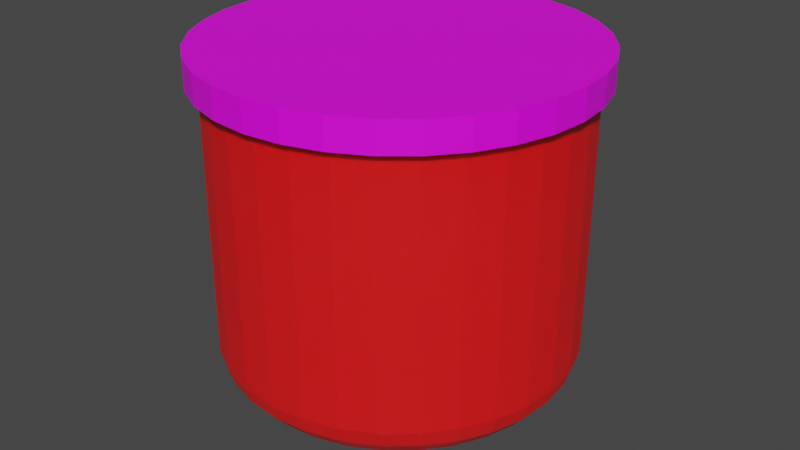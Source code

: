 # Source: alarm_light.blend  (saved by Blender 3.6.11; exported with 4.5.12 LTS)
import bpy
from mathutils import Matrix  # noqa: F401  (used for matrix-valued properties, if any)

bpy.ops.wm.read_factory_settings(use_empty=True)
scene = bpy.context.scene
scene.name = 'Scene'

# ---- collections
col_collection = bpy.data.collections.new('Collection'); scene.collection.children.link(col_collection)

# ---- images (referenced by path relative to the original .blend; pixels are not part of the script)
import os
ASSET_DIR = os.environ.get("B2B_ASSET_DIR", "")  # directory of the original .blend (textures are referenced by path, not embedded)
HERE = os.path.dirname(os.path.abspath(__file__))  # packed textures are extracted next to this script under _unpacked/

def load_image(name, relpath, width, height, colorspace="sRGB"):
    """Load a texture the original file referenced (path relative to the .blend, or extracted next to this script)."""
    p = next((c for c in (os.path.join(HERE, relpath), os.path.join(ASSET_DIR, relpath)) if relpath and os.path.exists(c)), "")
    if p:
        img = bpy.data.images.load(p, check_existing=True)
        img.name = name
    else:  # same state as the original file: an image datablock whose file is absent (Cycles renders it pink)
        img = bpy.data.images.new(name, width, height)
        img.source = "FILE"
        img.filepath = "//" + (relpath or name)
    img.colorspace_settings.name = colorspace
    return img
img_shotgun_metal038_1k_png_color_png = load_image('shotgun_Metal038_1K-PNG_Color.png', 'shotgun_Metal038_1K-PNG_Color.png', 1024, 1024, 'sRGB')
img_plastic007_1k_png_color_png = load_image('Plastic007_1K-PNG_Color.png', 'Materials/Alarm Light Plastic/Plastic007_1K-PNG_Color.png', 1024, 1024, 'sRGB')

# ---- materials (node trees are filled in below, after node groups)
mat_material_001 = bpy.data.materials.new('Material.001')
mat_material_001.use_transparent_shadow = False
mat_material = bpy.data.materials.new('Material')
mat_material.alpha_threshold = 0.0
mat_material.use_backface_culling = True
mat_material.use_transparent_shadow = False
mat_material.roughness = 0.5
mat_material.line_color = (0.0, 0.0, 0.0, 1.0)

# ---- material node trees
mat_material_001.use_nodes = True; mat_material_001.node_tree.nodes.clear()
_N = mat_material_001.node_tree.nodes; _L = mat_material_001.node_tree.links
n0 = _N.new('ShaderNodeBsdfPrincipled'); n0.name = 'Principled BSDF'; n0.location = (10, 300)
n0.distribution = 'GGX'
n0.subsurface_method = 'RANDOM_WALK_SKIN'
n0.inputs[3].default_value = 1.45
n0.inputs[27].default_value = (0.0, 0.0, 0.0, 1.0)
n0.inputs[28].default_value = 1.0
n1 = _N.new('ShaderNodeOutputMaterial'); n1.name = 'Material Output'; n1.location = (300, 300)
n2 = _N.new('ShaderNodeTexImage'); n2.name = 'Image Texture'; n2.location = (-307, 213)
n2.image = img_shotgun_metal038_1k_png_color_png
_L.new(n0.outputs[0], n1.inputs[0])
_L.new(n2.outputs[0], n0.inputs[0])
n1.is_active_output = True
mat_material.use_nodes = True; mat_material.node_tree.nodes.clear()
_N = mat_material.node_tree.nodes; _L = mat_material.node_tree.links
n0 = _N.new('ShaderNodeOutputMaterial'); n0.name = 'Material Output'; n0.location = (300, 300)
n1 = _N.new('ShaderNodeBsdfPrincipled'); n1.name = 'Principled BSDF'; n1.location = (10, 300)
n1.distribution = 'GGX'
n1.subsurface_method = 'RANDOM_WALK_SKIN'
n1.inputs[3].default_value = 1.45
n1.inputs[8].default_value = 1.0
n1.inputs[10].default_value = 1.0
n1.inputs[11].default_value = 1.8
n1.inputs[27].default_value = (0.0, 0.0, 0.0, 1.0)
n2 = _N.new('ShaderNodeTexImage'); n2.name = 'Image Texture'; n2.location = (-423, 223)
n2.image = img_plastic007_1k_png_color_png
n3 = _N.new('ShaderNodeMix'); n3.name = 'Mix'; n3.location = (-160, 180)
n3.data_type = 'RGBA'
n3.inputs[0].default_value = 1.0
n3.inputs[7].default_value = (1.0, 0.004839, 0.006781, 1.0)
_L.new(n1.outputs[0], n0.inputs[0])
_L.new(n2.outputs[0], n3.inputs[6])
_L.new(n3.outputs[2], n1.inputs[0])
n0.is_active_output = True

# ---- world
world_world = bpy.data.worlds.new('World'); scene.world = world_world
world_world.use_nodes = True; world_world.node_tree.nodes.clear()
_N = world_world.node_tree.nodes; _L = world_world.node_tree.links
n0 = _N.new('ShaderNodeOutputWorld'); n0.name = 'World Output'; n0.location = (300, 300)
n1 = _N.new('ShaderNodeBackground'); n1.name = 'Background'; n1.location = (10, 300)
n1.inputs[0].default_value = (0.05088, 0.05088, 0.05088, 1.0)
_L.new(n1.outputs[0], n0.inputs[0])
n0.is_active_output = True
world_world.color = (0.05088, 0.05088, 0.05088)
world_world.use_sun_shadow = False
world_world.sun_shadow_jitter_overblur = 0.0

# ---- meshes
me_cylinder = bpy.data.meshes.new('Cylinder')
me_cylinder.from_pydata([(0.0, 1.0, -1.0), (0.0, 1.0, 1.0), (0.1951, 0.9808, -1.0), (0.1951, 0.9808, 1.0), (0.3827, 0.9239, -1.0), (0.3827, 0.9239, 1.0), (0.5556, 0.8315, -1.0), (0.5556, 0.8315, 1.0), (0.7071, 0.7071, -1.0), (0.7071, 0.7071, 1.0), (0.8315, 0.5556, -1.0), (0.8315, 0.5556, 1.0), (0.9239, 0.3827, -1.0), (0.9239, 0.3827, 1.0), (0.9808, 0.1951, -1.0), (0.9808, 0.1951, 1.0), (1.0, 0.0, -1.0), (1.0, 0.0, 1.0), (0.9808, -0.1951, -1.0), (0.9808, -0.1951, 1.0), (0.9239, -0.3827, -1.0), (0.9239, -0.3827, 1.0), (0.8315, -0.5556, -1.0), (0.8315, -0.5556, 1.0), (0.7071, -0.7071, -1.0), (0.7071, -0.7071, 1.0), (0.5556, -0.8315, -1.0), (0.5556, -0.8315, 1.0), (0.3827, -0.9239, -1.0), (0.3827, -0.9239, 1.0), (0.1951, -0.9808, -1.0), (0.1951, -0.9808, 1.0), (0.0, -1.0, -1.0), (0.0, -1.0, 1.0), (-0.1951, -0.9808, -1.0), (-0.1951, -0.9808, 1.0), (-0.3827, -0.9239, -1.0), (-0.3827, -0.9239, 1.0), (-0.5556, -0.8315, -1.0), (-0.5556, -0.8315, 1.0), (-0.7071, -0.7071, -1.0), (-0.7071, -0.7071, 1.0), (-0.8315, -0.5556, -1.0), (-0.8315, -0.5556, 1.0), (-0.9239, -0.3827, -1.0), (-0.9239, -0.3827, 1.0), (-0.9808, -0.1951, -1.0), (-0.9808, -0.1951, 1.0), (-1.0, 0.0, -1.0), (-1.0, 0.0, 1.0), (-0.9808, 0.1951, -1.0), (-0.9808, 0.1951, 1.0), (-0.9239, 0.3827, -1.0), (-0.9239, 0.3827, 1.0), (-0.8315, 0.5556, -1.0), (-0.8315, 0.5556, 1.0), (-0.7071, 0.7071, -1.0), (-0.7071, 0.7071, 1.0), (-0.5556, 0.8315, -1.0), (-0.5556, 0.8315, 1.0), (-0.3827, 0.9239, -1.0), (-0.3827, 0.9239, 1.0), (-0.1951, 0.9808, -1.0), (-0.1951, 0.9808, 1.0)], [], [(0, 1, 3, 2), (2, 3, 5, 4), (4, 5, 7, 6), (6, 7, 9, 8), (8, 9, 11, 10), (10, 11, 13, 12), (12, 13, 15, 14), (14, 15, 17, 16), (16, 17, 19, 18), (18, 19, 21, 20), (20, 21, 23, 22), (22, 23, 25, 24), (24, 25, 27, 26), (26, 27, 29, 28), (28, 29, 31, 30), (30, 31, 33, 32), (32, 33, 35, 34), (34, 35, 37, 36), (36, 37, 39, 38), (38, 39, 41, 40), (40, 41, 43, 42), (42, 43, 45, 44), (44, 45, 47, 46), (46, 47, 49, 48), (48, 49, 51, 50), (50, 51, 53, 52), (52, 53, 55, 54), (54, 55, 57, 56), (56, 57, 59, 58), (58, 59, 61, 60), (3, 1, 63, 61, 59, 57, 55, 53, 51, 49, 47, 45, 43, 41, 39, 37, 35, 33, 31, 29, 27, 25, 23, 21, 19, 17, 15, 13, 11, 9, 7, 5), (60, 61, 63, 62), (62, 63, 1, 0), (0, 2, 4, 6, 8, 10, 12, 14, 16, 18, 20, 22, 24, 26, 28, 30, 32, 34, 36, 38, 40, 42, 44, 46, 48, 50, 52, 54, 56, 58, 60, 62)])
_uv = me_cylinder.uv_layers.new(name='UVMap')
_uv.uv.foreach_set('vector', [1.0, 0.5, 1.0, 1.0, 0.9688, 1.0, 0.9688, 0.5, 0.9688, 0.5, 0.9688, 1.0, 0.9375, 1.0, 0.9375, 0.5, 0.9375, 0.5, 0.9375, 1.0, 0.9062, 1.0, 0.9062, 0.5, 0.9062, 0.5, 0.9062, 1.0, 0.875, 1.0, 0.875, 0.5, 0.875, 0.5, 0.875, 1.0, 0.8438, 1.0, 0.8438, 0.5, 0.8438, 0.5, 0.8438, 1.0, 0.8125, 1.0, 0.8125, 0.5, 0.8125, 0.5, 0.8125, 1.0, 0.7812, 1.0, 0.7812, 0.5, 0.7812, 0.5, 0.7812, 1.0, 0.75, 1.0, 0.75, 0.5, 0.75, 0.5, 0.75, 1.0, 0.7188, 1.0, 0.7188, 0.5, 0.7188, 0.5, 0.7188, 1.0, 0.6875, 1.0, 0.6875, 0.5, 0.6875, 0.5, 0.6875, 1.0, 0.6562, 1.0, 0.6562, 0.5, 0.6562, 0.5, 0.6562, 1.0, 0.625, 1.0, 0.625, 0.5, 0.625, 0.5, 0.625, 1.0, 0.5938, 1.0, 0.5938, 0.5, 0.5938, 0.5, 0.5938, 1.0, 0.5625, 1.0, 0.5625, 0.5, 0.5625, 0.5, 0.5625, 1.0, 0.5312, 1.0, 0.5312, 0.5, 0.5312, 0.5, 0.5312, 1.0, 0.5, 1.0, 0.5, 0.5, 0.5, 0.5, 0.5, 1.0, 0.4688, 1.0, 0.4688, 0.5, 0.4688, 0.5, 0.4688, 1.0, 0.4375, 1.0, 0.4375, 0.5, 0.4375, 0.5, 0.4375, 1.0, 0.4062, 1.0, 0.4062, 0.5, 0.4062, 0.5, 0.4062, 1.0, 0.375, 1.0, 0.375, 0.5, 0.375, 0.5, 0.375, 1.0, 0.3438, 1.0, 0.3438, 0.5, 0.3438, 0.5, 0.3438, 1.0, 0.3125, 1.0, 0.3125, 0.5, 0.3125, 0.5, 0.3125, 1.0, 0.2812, 1.0, 0.2812, 0.5, 0.2812, 0.5, 0.2812, 1.0, 0.25, 1.0, 0.25, 0.5, 0.25, 0.5, 0.25, 1.0, 0.2188, 1.0, 0.2188, 0.5, 0.2188, 0.5, 0.2188, 1.0, 0.1875, 1.0, 0.1875, 0.5, 0.1875, 0.5, 0.1875, 1.0, 0.1562, 1.0, 0.1562, 0.5, 0.1562, 0.5, 0.1562, 1.0, 0.125, 1.0, 0.125, 0.5, 0.125, 0.5, 0.125, 1.0, 0.09375, 1.0, 0.09375, 0.5, 0.09375, 0.5, 0.09375, 1.0, 0.0625, 1.0, 0.0625, 0.5, 0.2968, 0.4854, 0.25, 0.49, 0.2032, 0.4854, 0.1582, 0.4717, 0.1167, 0.4496, 0.08029, 0.4197, 0.05045, 0.3833, 0.02827, 0.3418, 0.01461, 0.2968, 0.01, 0.25, 0.01461, 0.2032, 0.02827, 0.1582, 0.05045, 0.1167, 0.08029, 0.08029, 0.1167, 0.05045, 0.1582, 0.02827, 0.2032, 0.01461, 0.25, 0.01, 0.2968, 0.01461, 0.3418, 0.02827, 0.3833, 0.05045, 0.4197, 0.08029, 0.4496, 0.1167, 0.4717, 0.1582, 0.4854, 0.2032, 0.49, 0.25, 0.4854, 0.2968, 0.4717, 0.3418, 0.4496, 0.3833, 0.4197, 0.4197, 0.3833, 0.4496, 0.3418, 0.4717, 0.0625, 0.5, 0.0625, 1.0, 0.03125, 1.0, 0.03125, 0.5, 0.03125, 0.5, 0.03125, 1.0, 0.0, 1.0, 0.0, 0.5, 0.75, 0.49, 0.7968, 0.4854, 0.8418, 0.4717, 0.8833, 0.4496, 0.9197, 0.4197, 0.9496, 0.3833, 0.9717, 0.3418, 0.9854, 0.2968, 0.99, 0.25, 0.9854, 0.2032, 0.9717, 0.1582, 0.9496, 0.1167, 0.9197, 0.08029, 0.8833, 0.05045, 0.8418, 0.02827, 0.7968, 0.01461, 0.75, 0.01, 0.7032, 0.01461, 0.6582, 0.02827, 0.6167, 0.05045, 0.5803, 0.08029, 0.5504, 0.1167, 0.5283, 0.1582, 0.5146, 0.2032, 0.51, 0.25, 0.5146, 0.2968, 0.5283, 0.3418, 0.5504, 0.3833, 0.5803, 0.4197, 0.6167, 0.4496, 0.6582, 0.4717, 0.7032, 0.4854])
me_cylinder.materials.append(mat_material_001)
me_cylinder.update()
me_cylinder_001 = bpy.data.meshes.new('Cylinder.001')
me_cylinder_001.from_pydata([(0.0, 1.0, 1.0), (0.1951, 0.9808, 1.0), (0.3827, 0.9239, 1.0), (0.5556, 0.8315, 1.0), (0.7071, 0.7071, 1.0), (0.8315, 0.5556, 1.0), (0.9239, 0.3827, 1.0), (0.9808, 0.1951, 1.0), (1.0, 0.0, 1.0), (0.9808, -0.1951, 1.0), (0.9239, -0.3827, 1.0), (0.8315, -0.5556, 1.0), (0.7071, -0.7071, 1.0), (0.5556, -0.8315, 1.0), (0.3827, -0.9239, 1.0), (0.1951, -0.9808, 1.0), (0.0, -1.0, 1.0), (-0.1951, -0.9808, 1.0), (-0.3827, -0.9239, 1.0), (-0.5556, -0.8315, 1.0), (-0.7071, -0.7071, 1.0), (-0.8315, -0.5556, 1.0), (-0.9239, -0.3827, 1.0), (-0.9808, -0.1951, 1.0), (-1.0, 0.0, 1.0), (-0.9808, 0.1951, 1.0), (-0.9239, 0.3827, 1.0), (-0.8315, 0.5556, 1.0), (-0.7071, 0.7071, 1.0), (-0.5556, 0.8315, 1.0), (-0.3827, 0.9239, 1.0), (-0.1951, 0.9808, 1.0), (0.0, -0.02618, -3.764), (0.0, 1.0, -2.743), (0.0, 0.2022, -3.739), (0.0, 0.4191, -3.663), (0.0, 0.6136, -3.542), (0.0, 0.7761, -3.38), (0.0, 0.8984, -3.186), (0.0, 0.9743, -2.97), (-0.005107, -0.02568, -3.764), (0.1951, 0.9808, -2.743), (0.03944, 0.1983, -3.739), (0.08176, 0.411, -3.663), (0.1197, 0.6018, -3.542), (0.1514, 0.7612, -3.38), (0.1753, 0.8811, -3.186), (0.1901, 0.9556, -2.97), (-0.01002, -0.02419, -3.764), (0.3827, 0.9239, -2.743), (0.07737, 0.1868, -3.739), (0.1604, 0.3872, -3.663), (0.2348, 0.5669, -3.542), (0.297, 0.717, -3.38), (0.3438, 0.83, -3.186), (0.3728, 0.9001, -2.97), (-0.01455, -0.02177, -3.764), (0.5556, 0.8315, -2.743), (0.1123, 0.1681, -3.739), (0.2328, 0.3484, -3.663), (0.3409, 0.5102, -3.542), (0.4312, 0.6453, -3.38), (0.4991, 0.747, -3.186), (0.5413, 0.8101, -2.97), (-0.01851, -0.01851, -3.764), (0.7071, 0.7071, -2.743), (0.143, 0.143, -3.739), (0.2963, 0.2963, -3.663), (0.4339, 0.4339, -3.542), (0.5488, 0.5488, -3.38), (0.6352, 0.6352, -3.186), (0.6889, 0.6889, -2.97), (-0.02177, -0.01455, -3.764), (0.8315, 0.5556, -2.743), (0.1681, 0.1123, -3.739), (0.3484, 0.2328, -3.663), (0.5102, 0.3409, -3.542), (0.6453, 0.4312, -3.38), (0.747, 0.4991, -3.186), (0.8101, 0.5413, -2.97), (-0.02419, -0.01002, -3.764), (0.9239, 0.3827, -2.743), (0.1868, 0.07737, -3.739), (0.3872, 0.1604, -3.663), (0.5669, 0.2348, -3.542), (0.717, 0.297, -3.38), (0.83, 0.3438, -3.186), (0.9001, 0.3728, -2.97), (-0.02568, -0.005107, -3.764), (0.9808, 0.1951, -2.743), (0.1983, 0.03944, -3.739), (0.411, 0.08176, -3.663), (0.6018, 0.1197, -3.542), (0.7612, 0.1514, -3.38), (0.8811, 0.1753, -3.186), (0.9556, 0.1901, -2.97), (-0.02618, 0.0, -3.764), (1.0, 0.0, -2.743), (0.2022, 0.0, -3.739), (0.4191, 0.0, -3.663), (0.6136, 0.0, -3.542), (0.7761, 0.0, -3.38), (0.8984, 0.0, -3.186), (0.9743, 0.0, -2.97), (-0.02568, 0.005107, -3.764), (0.9808, -0.1951, -2.743), (0.1983, -0.03944, -3.739), (0.411, -0.08176, -3.663), (0.6018, -0.1197, -3.542), (0.7612, -0.1514, -3.38), (0.8811, -0.1753, -3.186), (0.9556, -0.1901, -2.97), (-0.02419, 0.01002, -3.764), (0.9239, -0.3827, -2.743), (0.1868, -0.07737, -3.739), (0.3872, -0.1604, -3.663), (0.5669, -0.2348, -3.542), (0.717, -0.297, -3.38), (0.83, -0.3438, -3.186), (0.9001, -0.3728, -2.97), (-0.02177, 0.01455, -3.764), (0.8315, -0.5556, -2.743), (0.1681, -0.1123, -3.739), (0.3484, -0.2328, -3.663), (0.5102, -0.3409, -3.542), (0.6453, -0.4312, -3.38), (0.747, -0.4991, -3.186), (0.8101, -0.5413, -2.97), (-0.01851, 0.01851, -3.764), (0.7071, -0.7071, -2.743), (0.143, -0.143, -3.739), (0.2963, -0.2963, -3.663), (0.4339, -0.4339, -3.542), (0.5488, -0.5488, -3.38), (0.6352, -0.6352, -3.186), (0.6889, -0.6889, -2.97), (-0.01455, 0.02177, -3.764), (0.5556, -0.8315, -2.743), (0.1123, -0.1681, -3.739), (0.2328, -0.3484, -3.663), (0.3409, -0.5102, -3.542), (0.4312, -0.6453, -3.38), (0.4991, -0.747, -3.186), (0.5413, -0.8101, -2.97), (-0.01002, 0.02419, -3.764), (0.3827, -0.9239, -2.743), (0.07737, -0.1868, -3.739), (0.1604, -0.3872, -3.663), (0.2348, -0.5669, -3.542), (0.297, -0.717, -3.38), (0.3438, -0.83, -3.186), (0.3728, -0.9001, -2.97), (-0.005107, 0.02568, -3.764), (0.1951, -0.9808, -2.743), (0.03944, -0.1983, -3.739), (0.08176, -0.411, -3.663), (0.1197, -0.6018, -3.542), (0.1514, -0.7612, -3.38), (0.1753, -0.8811, -3.186), (0.1901, -0.9556, -2.97), (0.0, 0.02618, -3.764), (0.0, -1.0, -2.743), (0.0, -0.2022, -3.739), (0.0, -0.4191, -3.663), (0.0, -0.6136, -3.542), (0.0, -0.7761, -3.38), (0.0, -0.8984, -3.186), (0.0, -0.9743, -2.97), (0.005107, 0.02568, -3.764), (-0.1951, -0.9808, -2.743), (-0.03944, -0.1983, -3.739), (-0.08176, -0.411, -3.663), (-0.1197, -0.6018, -3.542), (-0.1514, -0.7612, -3.38), (-0.1753, -0.8811, -3.186), (-0.1901, -0.9556, -2.97), (0.01002, 0.02419, -3.764), (-0.3827, -0.9239, -2.743), (-0.07737, -0.1868, -3.739), (-0.1604, -0.3872, -3.663), (-0.2348, -0.5669, -3.542), (-0.297, -0.717, -3.38), (-0.3438, -0.83, -3.186), (-0.3728, -0.9001, -2.97), (0.01455, 0.02177, -3.764), (-0.5556, -0.8315, -2.743), (-0.1123, -0.1681, -3.739), (-0.2328, -0.3484, -3.663), (-0.3409, -0.5102, -3.542), (-0.4312, -0.6453, -3.38), (-0.4991, -0.747, -3.186), (-0.5413, -0.8101, -2.97), (0.01851, 0.01851, -3.764), (-0.7071, -0.7071, -2.743), (-0.143, -0.143, -3.739), (-0.2963, -0.2963, -3.663), (-0.4339, -0.4339, -3.542), (-0.5488, -0.5488, -3.38), (-0.6352, -0.6352, -3.186), (-0.6889, -0.6889, -2.97), (0.02177, 0.01455, -3.764), (-0.8315, -0.5556, -2.743), (-0.1681, -0.1123, -3.739), (-0.3484, -0.2328, -3.663), (-0.5102, -0.3409, -3.542), (-0.6453, -0.4312, -3.38), (-0.747, -0.4991, -3.186), (-0.8101, -0.5413, -2.97), (0.02419, 0.01002, -3.764), (-0.9239, -0.3827, -2.743), (-0.1868, -0.07737, -3.739), (-0.3872, -0.1604, -3.663), (-0.5669, -0.2348, -3.542), (-0.717, -0.297, -3.38), (-0.83, -0.3438, -3.186), (-0.9001, -0.3728, -2.97), (0.02568, 0.005107, -3.764), (-0.9808, -0.1951, -2.743), (-0.1983, -0.03944, -3.739), (-0.411, -0.08176, -3.663), (-0.6018, -0.1197, -3.542), (-0.7612, -0.1514, -3.38), (-0.8811, -0.1753, -3.186), (-0.9556, -0.1901, -2.97), (0.02618, 0.0, -3.764), (-1.0, 0.0, -2.743), (-0.2022, 0.0, -3.739), (-0.4191, 0.0, -3.663), (-0.6136, 0.0, -3.542), (-0.7761, 0.0, -3.38), (-0.8984, 0.0, -3.186), (-0.9743, 0.0, -2.97), (0.02568, -0.005107, -3.764), (-0.9808, 0.1951, -2.743), (-0.1983, 0.03944, -3.739), (-0.411, 0.08176, -3.663), (-0.6018, 0.1197, -3.542), (-0.7612, 0.1514, -3.38), (-0.8811, 0.1753, -3.186), (-0.9556, 0.1901, -2.97), (0.02419, -0.01002, -3.764), (-0.9239, 0.3827, -2.743), (-0.1868, 0.07737, -3.739), (-0.3872, 0.1604, -3.663), (-0.5669, 0.2348, -3.542), (-0.717, 0.297, -3.38), (-0.83, 0.3438, -3.186), (-0.9001, 0.3728, -2.97), (0.02177, -0.01455, -3.764), (-0.8315, 0.5556, -2.743), (-0.1681, 0.1123, -3.739), (-0.3484, 0.2328, -3.663), (-0.5102, 0.3409, -3.542), (-0.6453, 0.4312, -3.38), (-0.747, 0.4991, -3.186), (-0.8101, 0.5413, -2.97), (0.01851, -0.01851, -3.764), (-0.7071, 0.7071, -2.743), (-0.143, 0.143, -3.739), (-0.2963, 0.2963, -3.663), (-0.4339, 0.4339, -3.542), (-0.5488, 0.5488, -3.38), (-0.6352, 0.6352, -3.186), (-0.6889, 0.6889, -2.97), (0.01455, -0.02177, -3.764), (-0.5556, 0.8315, -2.743), (-0.1123, 0.1681, -3.739), (-0.2328, 0.3484, -3.663), (-0.3409, 0.5102, -3.542), (-0.4312, 0.6453, -3.38), (-0.4991, 0.747, -3.186), (-0.5413, 0.8101, -2.97), (0.01002, -0.02419, -3.764), (-0.3827, 0.9239, -2.743), (-0.07737, 0.1868, -3.739), (-0.1604, 0.3872, -3.663), (-0.2348, 0.5669, -3.542), (-0.297, 0.717, -3.38), (-0.3438, 0.83, -3.186), (-0.3728, 0.9001, -2.97), (0.005107, -0.02568, -3.764), (-0.1951, 0.9808, -2.743), (-0.03944, 0.1983, -3.739), (-0.08176, 0.411, -3.663), (-0.1197, 0.6018, -3.542), (-0.1514, 0.7612, -3.38), (-0.1753, 0.8811, -3.186), (-0.1901, 0.9556, -2.97)], [], [(281, 31, 0, 33), (49, 2, 3, 57), (57, 3, 4, 65), (65, 4, 5, 73), (73, 5, 6, 81), (81, 6, 7, 89), (89, 7, 8, 97), (97, 8, 9, 105), (105, 9, 10, 113), (113, 10, 11, 121), (121, 11, 12, 129), (129, 12, 13, 137), (137, 13, 14, 145), (145, 14, 15, 153), (153, 15, 16, 161), (161, 16, 17, 169), (169, 17, 18, 177), (177, 18, 19, 185), (185, 19, 20, 193), (193, 20, 21, 201), (201, 21, 22, 209), (209, 22, 23, 217), (217, 23, 24, 225), (225, 24, 25, 233), (233, 25, 26, 241), (241, 26, 27, 249), (249, 27, 28, 257), (257, 28, 29, 265), (265, 29, 30, 273), (273, 30, 31, 281), (1, 0, 31, 30, 29, 28, 27, 26, 25, 24, 23, 22, 21, 20, 19, 18, 17, 16, 15, 14, 13, 12, 11, 10, 9, 8, 7, 6, 5, 4, 3, 2), (41, 1, 2, 49), (33, 0, 1, 41), (33, 41, 47, 39), (39, 47, 46, 38), (38, 46, 45, 37), (37, 45, 44, 36), (36, 44, 43, 35), (35, 43, 42, 34), (34, 42, 40, 32), (41, 49, 55, 47), (47, 55, 54, 46), (46, 54, 53, 45), (45, 53, 52, 44), (44, 52, 51, 43), (43, 51, 50, 42), (42, 50, 48, 40), (49, 57, 63, 55), (55, 63, 62, 54), (54, 62, 61, 53), (53, 61, 60, 52), (52, 60, 59, 51), (51, 59, 58, 50), (50, 58, 56, 48), (57, 65, 71, 63), (63, 71, 70, 62), (62, 70, 69, 61), (61, 69, 68, 60), (60, 68, 67, 59), (59, 67, 66, 58), (58, 66, 64, 56), (65, 73, 79, 71), (71, 79, 78, 70), (70, 78, 77, 69), (69, 77, 76, 68), (68, 76, 75, 67), (67, 75, 74, 66), (66, 74, 72, 64), (73, 81, 87, 79), (79, 87, 86, 78), (78, 86, 85, 77), (77, 85, 84, 76), (76, 84, 83, 75), (75, 83, 82, 74), (74, 82, 80, 72), (81, 89, 95, 87), (87, 95, 94, 86), (86, 94, 93, 85), (85, 93, 92, 84), (84, 92, 91, 83), (83, 91, 90, 82), (82, 90, 88, 80), (89, 97, 103, 95), (95, 103, 102, 94), (94, 102, 101, 93), (93, 101, 100, 92), (92, 100, 99, 91), (91, 99, 98, 90), (90, 98, 96, 88), (97, 105, 111, 103), (103, 111, 110, 102), (102, 110, 109, 101), (101, 109, 108, 100), (100, 108, 107, 99), (99, 107, 106, 98), (98, 106, 104, 96), (105, 113, 119, 111), (111, 119, 118, 110), (110, 118, 117, 109), (109, 117, 116, 108), (108, 116, 115, 107), (107, 115, 114, 106), (106, 114, 112, 104), (113, 121, 127, 119), (119, 127, 126, 118), (118, 126, 125, 117), (117, 125, 124, 116), (116, 124, 123, 115), (115, 123, 122, 114), (114, 122, 120, 112), (121, 129, 135, 127), (127, 135, 134, 126), (126, 134, 133, 125), (125, 133, 132, 124), (124, 132, 131, 123), (123, 131, 130, 122), (122, 130, 128, 120), (129, 137, 143, 135), (135, 143, 142, 134), (134, 142, 141, 133), (133, 141, 140, 132), (132, 140, 139, 131), (131, 139, 138, 130), (130, 138, 136, 128), (137, 145, 151, 143), (143, 151, 150, 142), (142, 150, 149, 141), (141, 149, 148, 140), (140, 148, 147, 139), (139, 147, 146, 138), (138, 146, 144, 136), (145, 153, 159, 151), (151, 159, 158, 150), (150, 158, 157, 149), (149, 157, 156, 148), (148, 156, 155, 147), (147, 155, 154, 146), (146, 154, 152, 144), (153, 161, 167, 159), (159, 167, 166, 158), (158, 166, 165, 157), (157, 165, 164, 156), (156, 164, 163, 155), (155, 163, 162, 154), (154, 162, 160, 152), (161, 169, 175, 167), (167, 175, 174, 166), (166, 174, 173, 165), (165, 173, 172, 164), (164, 172, 171, 163), (163, 171, 170, 162), (162, 170, 168, 160), (169, 177, 183, 175), (175, 183, 182, 174), (174, 182, 181, 173), (173, 181, 180, 172), (172, 180, 179, 171), (171, 179, 178, 170), (170, 178, 176, 168), (177, 185, 191, 183), (183, 191, 190, 182), (182, 190, 189, 181), (181, 189, 188, 180), (180, 188, 187, 179), (179, 187, 186, 178), (178, 186, 184, 176), (185, 193, 199, 191), (191, 199, 198, 190), (190, 198, 197, 189), (189, 197, 196, 188), (188, 196, 195, 187), (187, 195, 194, 186), (186, 194, 192, 184), (193, 201, 207, 199), (199, 207, 206, 198), (198, 206, 205, 197), (197, 205, 204, 196), (196, 204, 203, 195), (195, 203, 202, 194), (194, 202, 200, 192), (201, 209, 215, 207), (207, 215, 214, 206), (206, 214, 213, 205), (205, 213, 212, 204), (204, 212, 211, 203), (203, 211, 210, 202), (202, 210, 208, 200), (209, 217, 223, 215), (215, 223, 222, 214), (214, 222, 221, 213), (213, 221, 220, 212), (212, 220, 219, 211), (211, 219, 218, 210), (210, 218, 216, 208), (217, 225, 231, 223), (223, 231, 230, 222), (222, 230, 229, 221), (221, 229, 228, 220), (220, 228, 227, 219), (219, 227, 226, 218), (218, 226, 224, 216), (225, 233, 239, 231), (231, 239, 238, 230), (230, 238, 237, 229), (229, 237, 236, 228), (228, 236, 235, 227), (227, 235, 234, 226), (226, 234, 232, 224), (233, 241, 247, 239), (239, 247, 246, 238), (238, 246, 245, 237), (237, 245, 244, 236), (236, 244, 243, 235), (235, 243, 242, 234), (234, 242, 240, 232), (241, 249, 255, 247), (247, 255, 254, 246), (246, 254, 253, 245), (245, 253, 252, 244), (244, 252, 251, 243), (243, 251, 250, 242), (242, 250, 248, 240), (249, 257, 263, 255), (255, 263, 262, 254), (254, 262, 261, 253), (253, 261, 260, 252), (252, 260, 259, 251), (251, 259, 258, 250), (250, 258, 256, 248), (257, 265, 271, 263), (263, 271, 270, 262), (262, 270, 269, 261), (261, 269, 268, 260), (260, 268, 267, 259), (259, 267, 266, 258), (258, 266, 264, 256), (265, 273, 279, 271), (271, 279, 278, 270), (270, 278, 277, 269), (269, 277, 276, 268), (268, 276, 275, 267), (267, 275, 274, 266), (266, 274, 272, 264), (273, 281, 287, 279), (279, 287, 286, 278), (278, 286, 285, 277), (277, 285, 284, 276), (276, 284, 283, 275), (275, 283, 282, 274), (274, 282, 280, 272), (281, 33, 39, 287), (287, 39, 38, 286), (286, 38, 37, 285), (285, 37, 36, 284), (284, 36, 35, 283), (283, 35, 34, 282), (282, 34, 32, 280), (32, 40, 48, 56, 64, 72, 80, 88, 96, 104, 112, 120, 128, 136, 144, 152, 160, 168, 176, 184, 192, 200, 208, 216, 224, 232, 240, 248, 256, 264, 272, 280)])
_uv = me_cylinder_001.uv_layers.new(name='UVMap')
_uv.uv.foreach_set('vector', [0.03125, 0.6072, 0.03125, 1.0, 0.0, 1.0, 0.0, 0.6072, 0.9375, 0.6072, 0.9375, 1.0, 0.9062, 1.0, 0.9062, 0.6072, 0.9062, 0.6072, 0.9062, 1.0, 0.875, 1.0, 0.875, 0.6072, 0.875, 0.6072, 0.875, 1.0, 0.8438, 1.0, 0.8438, 0.6072, 0.8437, 0.6072, 0.8438, 1.0, 0.8125, 1.0, 0.8125, 0.6072, 0.8125, 0.6072, 0.8125, 1.0, 0.7812, 1.0, 0.7812, 0.6072, 0.7812, 0.6072, 0.7812, 1.0, 0.75, 1.0, 0.75, 0.6072, 0.75, 0.6072, 0.75, 1.0, 0.7188, 1.0, 0.7188, 0.6072, 0.7188, 0.6072, 0.7188, 1.0, 0.6875, 1.0, 0.6875, 0.6072, 0.6875, 0.6072, 0.6875, 1.0, 0.6562, 1.0, 0.6562, 0.6072, 0.6562, 0.6072, 0.6562, 1.0, 0.625, 1.0, 0.625, 0.6072, 0.625, 0.6072, 0.625, 1.0, 0.5938, 1.0, 0.5938, 0.6072, 0.5938, 0.6072, 0.5938, 1.0, 0.5625, 1.0, 0.5625, 0.6072, 0.5625, 0.6072, 0.5625, 1.0, 0.5312, 1.0, 0.5312, 0.6072, 0.5312, 0.6072, 0.5312, 1.0, 0.5, 1.0, 0.5, 0.6072, 0.5, 0.6072, 0.5, 1.0, 0.4688, 1.0, 0.4688, 0.6072, 0.4688, 0.6072, 0.4688, 1.0, 0.4375, 1.0, 0.4375, 0.6072, 0.4375, 0.6072, 0.4375, 1.0, 0.4062, 1.0, 0.4062, 0.6072, 0.4062, 0.6072, 0.4062, 1.0, 0.375, 1.0, 0.375, 0.6072, 0.375, 0.6072, 0.375, 1.0, 0.3438, 1.0, 0.3438, 0.6072, 0.3438, 0.6072, 0.3438, 1.0, 0.3125, 1.0, 0.3125, 0.6072, 0.3125, 0.6072, 0.3125, 1.0, 0.2812, 1.0, 0.2812, 0.6072, 0.2812, 0.6072, 0.2812, 1.0, 0.25, 1.0, 0.25, 0.6072, 0.25, 0.6072, 0.25, 1.0, 0.2188, 1.0, 0.2188, 0.6072, 0.2188, 0.6072, 0.2188, 1.0, 0.1875, 1.0, 0.1875, 0.6072, 0.1875, 0.6072, 0.1875, 1.0, 0.1562, 1.0, 0.1562, 0.6072, 0.1562, 0.6072, 0.1562, 1.0, 0.125, 1.0, 0.125, 0.6072, 0.125, 0.6072, 0.125, 1.0, 0.09375, 1.0, 0.09375, 0.6072, 0.09375, 0.6072, 0.09375, 1.0, 0.0625, 1.0, 0.0625, 0.6072, 0.0625, 0.6072, 0.0625, 1.0, 0.03125, 1.0, 0.03125, 0.6072, 0.2968, 0.4854, 0.25, 0.49, 0.2032, 0.4854, 0.1582, 0.4717, 0.1167, 0.4496, 0.08029, 0.4197, 0.05045, 0.3833, 0.02827, 0.3418, 0.01461, 0.2968, 0.01, 0.25, 0.01461, 0.2032, 0.02827, 0.1582, 0.05045, 0.1167, 0.08029, 0.08029, 0.1167, 0.05045, 0.1582, 0.02827, 0.2032, 0.01461, 0.25, 0.01, 0.2968, 0.01461, 0.3418, 0.02827, 0.3833, 0.05045, 0.4197, 0.08029, 0.4496, 0.1167, 0.4717, 0.1582, 0.4854, 0.2032, 0.49, 0.25, 0.4854, 0.2968, 0.4717, 0.3418, 0.4496, 0.3833, 0.4197, 0.4197, 0.3833, 0.4496, 0.3418, 0.4717, 0.9688, 0.6072, 0.9688, 1.0, 0.9375, 1.0, 0.9375, 0.6072, 1.0, 0.6072, 1.0, 1.0, 0.9688, 1.0, 0.9688, 0.6072, 1.0, 0.6072, 0.9688, 0.6072, 0.9692, 0.5833, 0.9996, 0.5833, 0.9996, 0.5833, 0.9692, 0.5833, 0.9703, 0.5607, 0.9984, 0.5607, 0.9984, 0.5607, 0.9703, 0.5607, 0.9722, 0.5, 0.9965, 0.5, 0.7552, 0.4895, 0.7916, 0.4859, 0.7787, 0.3944, 0.75, 0.3973, 0.75, 0.3973, 0.7787, 0.3944, 0.7696, 0.3486, 0.75, 0.3506, 0.75, 0.3506, 0.7696, 0.3486, 0.7595, 0.2976, 0.75, 0.2985, 0.75, 0.2985, 0.7595, 0.2976, 0.7488, 0.2438, 0.75, 0.2437, 0.9688, 0.6072, 0.9375, 0.6072, 0.9379, 0.5833, 0.9683, 0.5833, 0.9683, 0.5833, 0.9379, 0.5833, 0.9391, 0.5607, 0.9672, 0.5607, 0.9672, 0.5607, 0.9391, 0.5607, 0.941, 0.5, 0.9653, 0.5, 0.8019, 0.4839, 0.8368, 0.4733, 0.8064, 0.3861, 0.7787, 0.3944, 0.7787, 0.3944, 0.8064, 0.3861, 0.7885, 0.3429, 0.7696, 0.3486, 0.7696, 0.3486, 0.7885, 0.3429, 0.7686, 0.2948, 0.7595, 0.2976, 0.7595, 0.2976, 0.7686, 0.2948, 0.7476, 0.2442, 0.7488, 0.2438, 0.9375, 0.6072, 0.9062, 0.6072, 0.9067, 0.5833, 0.9371, 0.5833, 0.9371, 0.5833, 0.9067, 0.5833, 0.9078, 0.5607, 0.9359, 0.5607, 0.9359, 0.5607, 0.9078, 0.5607, 0.9097, 0.5, 0.934, 0.5, 0.8465, 0.4692, 0.8787, 0.452, 0.8318, 0.3725, 0.8064, 0.3861, 0.8064, 0.3861, 0.8318, 0.3725, 0.8059, 0.3336, 0.7885, 0.3429, 0.7885, 0.3429, 0.8059, 0.3336, 0.777, 0.2903, 0.7686, 0.2948, 0.7686, 0.2948, 0.777, 0.2903, 0.7465, 0.2448, 0.7476, 0.2442, 0.9062, 0.6072, 0.875, 0.6072, 0.8754, 0.5833, 0.9058, 0.5833, 0.9058, 0.5833, 0.8754, 0.5833, 0.8766, 0.5607, 0.9047, 0.5607, 0.9047, 0.5607, 0.8766, 0.5607, 0.8785, 0.5, 0.9028, 0.5, 0.8874, 0.4462, 0.9156, 0.423, 0.8541, 0.3541, 0.8318, 0.3725, 0.8318, 0.3725, 0.8541, 0.3541, 0.8211, 0.3211, 0.8059, 0.3336, 0.8059, 0.3336, 0.8211, 0.3211, 0.7843, 0.2843, 0.777, 0.2903, 0.777, 0.2903, 0.7843, 0.2843, 0.7456, 0.2456, 0.7465, 0.2448, 0.875, 0.6072, 0.8438, 0.6072, 0.8442, 0.5833, 0.8746, 0.5833, 0.8746, 0.5833, 0.8442, 0.5833, 0.8453, 0.5607, 0.8734, 0.5607, 0.8734, 0.5607, 0.8453, 0.5607, 0.8472, 0.5, 0.8715, 0.5, 0.923, 0.4156, 0.9462, 0.3874, 0.8725, 0.3318, 0.8541, 0.3541, 0.8541, 0.3541, 0.8725, 0.3318, 0.8336, 0.3059, 0.8211, 0.3211, 0.8211, 0.3211, 0.8336, 0.3059, 0.7903, 0.277, 0.7843, 0.2843, 0.7843, 0.2843, 0.7903, 0.277, 0.7448, 0.2465, 0.7456, 0.2456, 0.8437, 0.6072, 0.8125, 0.6072, 0.8129, 0.5833, 0.8433, 0.5833, 0.8433, 0.5833, 0.8129, 0.5833, 0.8141, 0.5607, 0.8422, 0.5607, 0.8422, 0.5607, 0.8141, 0.5607, 0.816, 0.5, 0.8403, 0.5, 0.952, 0.3787, 0.9692, 0.3465, 0.8861, 0.3064, 0.8725, 0.3318, 0.8725, 0.3318, 0.8861, 0.3064, 0.8429, 0.2885, 0.8336, 0.3059, 0.8336, 0.3059, 0.8429, 0.2885, 0.7948, 0.2686, 0.7903, 0.277, 0.7903, 0.277, 0.7948, 0.2686, 0.7442, 0.2476, 0.7448, 0.2465, 0.8125, 0.6072, 0.7812, 0.6072, 0.7817, 0.5833, 0.8121, 0.5833, 0.8121, 0.5833, 0.7817, 0.5833, 0.7828, 0.5607, 0.8109, 0.5607, 0.8109, 0.5607, 0.7828, 0.5607, 0.7847, 0.5, 0.809, 0.5, 0.9733, 0.3368, 0.9839, 0.3019, 0.8944, 0.2787, 0.8861, 0.3064, 0.8861, 0.3064, 0.8944, 0.2787, 0.8486, 0.2696, 0.8429, 0.2885, 0.8429, 0.2885, 0.8486, 0.2696, 0.7976, 0.2595, 0.7948, 0.2686, 0.7948, 0.2686, 0.7976, 0.2595, 0.7438, 0.2488, 0.7442, 0.2476, 0.7812, 0.6072, 0.75, 0.6072, 0.7504, 0.5833, 0.7808, 0.5833, 0.7808, 0.5833, 0.7504, 0.5833, 0.7516, 0.5607, 0.7797, 0.5607, 0.7797, 0.5607, 0.7516, 0.5607, 0.7535, 0.5, 0.7778, 0.5, 0.9859, 0.2916, 0.9895, 0.2552, 0.8973, 0.25, 0.8944, 0.2787, 0.8944, 0.2787, 0.8973, 0.25, 0.8506, 0.25, 0.8486, 0.2696, 0.8486, 0.2696, 0.8506, 0.25, 0.7985, 0.25, 0.7976, 0.2595, 0.7976, 0.2595, 0.7985, 0.25, 0.7437, 0.25, 0.7438, 0.2488, 0.75, 0.6072, 0.7188, 0.6072, 0.7192, 0.5833, 0.7496, 0.5833, 0.7496, 0.5833, 0.7192, 0.5833, 0.7203, 0.5607, 0.7484, 0.5607, 0.7484, 0.5607, 0.7203, 0.5607, 0.7222, 0.5, 0.7465, 0.5, 0.9895, 0.2448, 0.9859, 0.2084, 0.8944, 0.2213, 0.8973, 0.25, 0.8973, 0.25, 0.8944, 0.2213, 0.8486, 0.2304, 0.8506, 0.25, 0.8506, 0.25, 0.8486, 0.2304, 0.7976, 0.2405, 0.7985, 0.25, 0.7985, 0.25, 0.7976, 0.2405, 0.7438, 0.2512, 0.7437, 0.25, 0.7188, 0.6072, 0.6875, 0.6072, 0.6879, 0.5833, 0.7183, 0.5833, 0.7183, 0.5833, 0.6879, 0.5833, 0.6891, 0.5607, 0.7172, 0.5607, 0.7172, 0.5607, 0.6891, 0.5607, 0.691, 0.5, 0.7153, 0.5, 0.9839, 0.1981, 0.9733, 0.1632, 0.8861, 0.1936, 0.8944, 0.2213, 0.8944, 0.2213, 0.8861, 0.1936, 0.8429, 0.2115, 0.8486, 0.2304, 0.8486, 0.2304, 0.8429, 0.2115, 0.7948, 0.2314, 0.7976, 0.2405, 0.7976, 0.2405, 0.7948, 0.2314, 0.7442, 0.2524, 0.7438, 0.2512, 0.6875, 0.6072, 0.6562, 0.6072, 0.6567, 0.5833, 0.6871, 0.5833, 0.6871, 0.5833, 0.6567, 0.5833, 0.6578, 0.5607, 0.6859, 0.5607, 0.6859, 0.5607, 0.6578, 0.5607, 0.6597, 0.5, 0.684, 0.5, 0.9692, 0.1535, 0.952, 0.1213, 0.8725, 0.1682, 0.8861, 0.1936, 0.8861, 0.1936, 0.8725, 0.1682, 0.8336, 0.1941, 0.8429, 0.2115, 0.8429, 0.2115, 0.8336, 0.1941, 0.7903, 0.223, 0.7948, 0.2314, 0.7948, 0.2314, 0.7903, 0.223, 0.7448, 0.2535, 0.7442, 0.2524, 0.6562, 0.6072, 0.625, 0.6072, 0.6254, 0.5833, 0.6558, 0.5833, 0.6558, 0.5833, 0.6254, 0.5833, 0.6266, 0.5607, 0.6547, 0.5607, 0.6547, 0.5607, 0.6266, 0.5607, 0.6285, 0.5, 0.6528, 0.5, 0.9462, 0.1126, 0.923, 0.08437, 0.8541, 0.1459, 0.8725, 0.1682, 0.8725, 0.1682, 0.8541, 0.1459, 0.8211, 0.1789, 0.8336, 0.1941, 0.8336, 0.1941, 0.8211, 0.1789, 0.7843, 0.2157, 0.7903, 0.223, 0.7903, 0.223, 0.7843, 0.2157, 0.7456, 0.2544, 0.7448, 0.2535, 0.625, 0.6072, 0.5938, 0.6072, 0.5942, 0.5833, 0.6246, 0.5833, 0.6246, 0.5833, 0.5942, 0.5833, 0.5953, 0.5607, 0.6234, 0.5607, 0.6234, 0.5607, 0.5953, 0.5607, 0.5972, 0.5, 0.6215, 0.5, 0.9156, 0.07695, 0.8874, 0.05379, 0.8318, 0.1275, 0.8541, 0.1459, 0.8541, 0.1459, 0.8318, 0.1275, 0.8059, 0.1664, 0.8211, 0.1789, 0.8211, 0.1789, 0.8059, 0.1664, 0.777, 0.2097, 0.7843, 0.2157, 0.7843, 0.2157, 0.777, 0.2097, 0.7465, 0.2552, 0.7456, 0.2544, 0.5938, 0.6072, 0.5625, 0.6072, 0.5629, 0.5833, 0.5933, 0.5833, 0.5933, 0.5833, 0.5629, 0.5833, 0.5641, 0.5607, 0.5922, 0.5607, 0.5922, 0.5607, 0.5641, 0.5607, 0.566, 0.5, 0.5903, 0.5, 0.8787, 0.04796, 0.8465, 0.03075, 0.8064, 0.1139, 0.8318, 0.1275, 0.8318, 0.1275, 0.8064, 0.1139, 0.7885, 0.1571, 0.8059, 0.1664, 0.8059, 0.1664, 0.7885, 0.1571, 0.7686, 0.2052, 0.777, 0.2097, 0.777, 0.2097, 0.7686, 0.2052, 0.7476, 0.2558, 0.7465, 0.2552, 0.5625, 0.6072, 0.5312, 0.6072, 0.5317, 0.5833, 0.5621, 0.5833, 0.5621, 0.5833, 0.5317, 0.5833, 0.5328, 0.5607, 0.5609, 0.5607, 0.5609, 0.5607, 0.5328, 0.5607, 0.5347, 0.5, 0.559, 0.5, 0.8368, 0.02674, 0.8019, 0.01614, 0.7787, 0.1056, 0.8064, 0.1139, 0.8064, 0.1139, 0.7787, 0.1056, 0.7696, 0.1514, 0.7885, 0.1571, 0.7885, 0.1571, 0.7696, 0.1514, 0.7595, 0.2024, 0.7686, 0.2052, 0.7686, 0.2052, 0.7595, 0.2024, 0.7488, 0.2562, 0.7476, 0.2558, 0.5312, 0.6072, 0.5, 0.6072, 0.5004, 0.5833, 0.5308, 0.5833, 0.5308, 0.5833, 0.5004, 0.5833, 0.5016, 0.5607, 0.5297, 0.5607, 0.5297, 0.5607, 0.5016, 0.5607, 0.5035, 0.5, 0.5278, 0.5, 0.7916, 0.0141, 0.7552, 0.01052, 0.75, 0.1027, 0.7787, 0.1056, 0.7787, 0.1056, 0.75, 0.1027, 0.75, 0.1494, 0.7696, 0.1514, 0.7696, 0.1514, 0.75, 0.1494, 0.75, 0.2015, 0.7595, 0.2024, 0.7595, 0.2024, 0.75, 0.2015, 0.75, 0.2563, 0.7488, 0.2562, 0.5, 0.6072, 0.4688, 0.6072, 0.4692, 0.5833, 0.4996, 0.5833, 0.4996, 0.5833, 0.4692, 0.5833, 0.4703, 0.5607, 0.4984, 0.5607, 0.4984, 0.5607, 0.4703, 0.5607, 0.4722, 0.5, 0.4965, 0.5, 0.7448, 0.01052, 0.7084, 0.0141, 0.7213, 0.1056, 0.75, 0.1027, 0.75, 0.1027, 0.7213, 0.1056, 0.7304, 0.1514, 0.75, 0.1494, 0.75, 0.1494, 0.7304, 0.1514, 0.7405, 0.2024, 0.75, 0.2015, 0.75, 0.2015, 0.7405, 0.2024, 0.7512, 0.2562, 0.75, 0.2563, 0.4688, 0.6072, 0.4375, 0.6072, 0.4379, 0.5833, 0.4683, 0.5833, 0.4683, 0.5833, 0.4379, 0.5833, 0.4391, 0.5607, 0.4672, 0.5607, 0.4672, 0.5607, 0.4391, 0.5607, 0.441, 0.5, 0.4653, 0.5, 0.6981, 0.01614, 0.6632, 0.02674, 0.6936, 0.1139, 0.7213, 0.1056, 0.7213, 0.1056, 0.6936, 0.1139, 0.7115, 0.1571, 0.7304, 0.1514, 0.7304, 0.1514, 0.7115, 0.1571, 0.7314, 0.2052, 0.7405, 0.2024, 0.7405, 0.2024, 0.7314, 0.2052, 0.7524, 0.2558, 0.7512, 0.2562, 0.4375, 0.6072, 0.4062, 0.6072, 0.4067, 0.5833, 0.4371, 0.5833, 0.4371, 0.5833, 0.4067, 0.5833, 0.4078, 0.5607, 0.4359, 0.5607, 0.4359, 0.5607, 0.4078, 0.5607, 0.4097, 0.5, 0.434, 0.5, 0.6535, 0.03075, 0.6213, 0.04796, 0.6682, 0.1275, 0.6936, 0.1139, 0.6936, 0.1139, 0.6682, 0.1275, 0.6941, 0.1664, 0.7115, 0.1571, 0.7115, 0.1571, 0.6941, 0.1664, 0.723, 0.2097, 0.7314, 0.2052, 0.7314, 0.2052, 0.723, 0.2097, 0.7535, 0.2552, 0.7524, 0.2558, 0.4062, 0.6072, 0.375, 0.6072, 0.3754, 0.5833, 0.4058, 0.5833, 0.4058, 0.5833, 0.3754, 0.5833, 0.3766, 0.5607, 0.4047, 0.5607, 0.4047, 0.5607, 0.3766, 0.5607, 0.3785, 0.5, 0.4028, 0.5, 0.6126, 0.05379, 0.5844, 0.07695, 0.6459, 0.1459, 0.6682, 0.1275, 0.6682, 0.1275, 0.6459, 0.1459, 0.6789, 0.1789, 0.6941, 0.1664, 0.6941, 0.1664, 0.6789, 0.1789, 0.7157, 0.2157, 0.723, 0.2097, 0.723, 0.2097, 0.7157, 0.2157, 0.7544, 0.2544, 0.7535, 0.2552, 0.375, 0.6072, 0.3438, 0.6072, 0.3442, 0.5833, 0.3746, 0.5833, 0.3746, 0.5833, 0.3442, 0.5833, 0.3453, 0.5607, 0.3734, 0.5607, 0.3734, 0.5607, 0.3453, 0.5607, 0.3472, 0.5, 0.3715, 0.5, 0.577, 0.08437, 0.5538, 0.1126, 0.6275, 0.1682, 0.6459, 0.1459, 0.6459, 0.1459, 0.6275, 0.1682, 0.6664, 0.1941, 0.6789, 0.1789, 0.6789, 0.1789, 0.6664, 0.1941, 0.7097, 0.223, 0.7157, 0.2157, 0.7157, 0.2157, 0.7097, 0.223, 0.7552, 0.2535, 0.7544, 0.2544, 0.3438, 0.6072, 0.3125, 0.6072, 0.3129, 0.5833, 0.3433, 0.5833, 0.3433, 0.5833, 0.3129, 0.5833, 0.3141, 0.5607, 0.3422, 0.5607, 0.3422, 0.5607, 0.3141, 0.5607, 0.316, 0.5, 0.3403, 0.5, 0.548, 0.1213, 0.5308, 0.1535, 0.6139, 0.1936, 0.6275, 0.1682, 0.6275, 0.1682, 0.6139, 0.1936, 0.6571, 0.2115, 0.6664, 0.1941, 0.6664, 0.1941, 0.6571, 0.2115, 0.7052, 0.2314, 0.7097, 0.223, 0.7097, 0.223, 0.7052, 0.2314, 0.7558, 0.2524, 0.7552, 0.2535, 0.3125, 0.6072, 0.2812, 0.6072, 0.2817, 0.5833, 0.3121, 0.5833, 0.3121, 0.5833, 0.2817, 0.5833, 0.2828, 0.5607, 0.3109, 0.5607, 0.3109, 0.5607, 0.2828, 0.5607, 0.2847, 0.5, 0.309, 0.5, 0.5267, 0.1632, 0.5161, 0.1981, 0.6056, 0.2213, 0.6139, 0.1936, 0.6139, 0.1936, 0.6056, 0.2213, 0.6514, 0.2304, 0.6571, 0.2115, 0.6571, 0.2115, 0.6514, 0.2304, 0.7024, 0.2405, 0.7052, 0.2314, 0.7052, 0.2314, 0.7024, 0.2405, 0.7562, 0.2512, 0.7558, 0.2524, 0.2812, 0.6072, 0.25, 0.6072, 0.2504, 0.5833, 0.2808, 0.5833, 0.2808, 0.5833, 0.2504, 0.5833, 0.2516, 0.5607, 0.2797, 0.5607, 0.2797, 0.5607, 0.2516, 0.5607, 0.2535, 0.5, 0.2778, 0.5, 0.5141, 0.2084, 0.5105, 0.2448, 0.6027, 0.25, 0.6056, 0.2213, 0.6056, 0.2213, 0.6027, 0.25, 0.6494, 0.25, 0.6514, 0.2304, 0.6514, 0.2304, 0.6494, 0.25, 0.7015, 0.25, 0.7024, 0.2405, 0.7024, 0.2405, 0.7015, 0.25, 0.7563, 0.25, 0.7562, 0.2512, 0.25, 0.6072, 0.2188, 0.6072, 0.2192, 0.5833, 0.2496, 0.5833, 0.2496, 0.5833, 0.2192, 0.5833, 0.2203, 0.5607, 0.2484, 0.5607, 0.2484, 0.5607, 0.2203, 0.5607, 0.2222, 0.5, 0.2465, 0.5, 0.5105, 0.2552, 0.5141, 0.2916, 0.6056, 0.2787, 0.6027, 0.25, 0.6027, 0.25, 0.6056, 0.2787, 0.6514, 0.2696, 0.6494, 0.25, 0.6494, 0.25, 0.6514, 0.2696, 0.7024, 0.2595, 0.7015, 0.25, 0.7015, 0.25, 0.7024, 0.2595, 0.7562, 0.2488, 0.7563, 0.25, 0.2188, 0.6072, 0.1875, 0.6072, 0.1879, 0.5833, 0.2183, 0.5833, 0.2183, 0.5833, 0.1879, 0.5833, 0.1891, 0.5607, 0.2172, 0.5607, 0.2172, 0.5607, 0.1891, 0.5607, 0.191, 0.5, 0.2153, 0.5, 0.5161, 0.3019, 0.5267, 0.3368, 0.6139, 0.3064, 0.6056, 0.2787, 0.6056, 0.2787, 0.6139, 0.3064, 0.6571, 0.2885, 0.6514, 0.2696, 0.6514, 0.2696, 0.6571, 0.2885, 0.7052, 0.2686, 0.7024, 0.2595, 0.7024, 0.2595, 0.7052, 0.2686, 0.7558, 0.2476, 0.7562, 0.2488, 0.1875, 0.6072, 0.1562, 0.6072, 0.1567, 0.5833, 0.1871, 0.5833, 0.1871, 0.5833, 0.1567, 0.5833, 0.1578, 0.5607, 0.1859, 0.5607, 0.1859, 0.5607, 0.1578, 0.5607, 0.1597, 0.5, 0.184, 0.5, 0.5308, 0.3465, 0.548, 0.3787, 0.6275, 0.3318, 0.6139, 0.3064, 0.6139, 0.3064, 0.6275, 0.3318, 0.6664, 0.3059, 0.6571, 0.2885, 0.6571, 0.2885, 0.6664, 0.3059, 0.7097, 0.277, 0.7052, 0.2686, 0.7052, 0.2686, 0.7097, 0.277, 0.7552, 0.2465, 0.7558, 0.2476, 0.1562, 0.6072, 0.125, 0.6072, 0.1254, 0.5833, 0.1558, 0.5833, 0.1558, 0.5833, 0.1254, 0.5833, 0.1266, 0.5607, 0.1547, 0.5607, 0.1547, 0.5607, 0.1266, 0.5607, 0.1285, 0.5, 0.1528, 0.5, 0.5538, 0.3874, 0.577, 0.4156, 0.6459, 0.3541, 0.6275, 0.3318, 0.6275, 0.3318, 0.6459, 0.3541, 0.6789, 0.3211, 0.6664, 0.3059, 0.6664, 0.3059, 0.6789, 0.3211, 0.7157, 0.2843, 0.7097, 0.277, 0.7097, 0.277, 0.7157, 0.2843, 0.7544, 0.2456, 0.7552, 0.2465, 0.125, 0.6072, 0.09375, 0.6072, 0.09415, 0.5833, 0.1246, 0.5833, 0.1246, 0.5833, 0.09415, 0.5833, 0.09534, 0.5607, 0.1234, 0.5607, 0.1234, 0.5607, 0.09534, 0.5607, 0.09725, 0.5, 0.1215, 0.5, 0.5844, 0.423, 0.6126, 0.4462, 0.6682, 0.3725, 0.6459, 0.3541, 0.6459, 0.3541, 0.6682, 0.3725, 0.6941, 0.3336, 0.6789, 0.3211, 0.6789, 0.3211, 0.6941, 0.3336, 0.723, 0.2903, 0.7157, 0.2843, 0.7157, 0.2843, 0.723, 0.2903, 0.7535, 0.2448, 0.7544, 0.2456, 0.09375, 0.6072, 0.0625, 0.6072, 0.0629, 0.5833, 0.09335, 0.5833, 0.09335, 0.5833, 0.0629, 0.5833, 0.06409, 0.5607, 0.09216, 0.5607, 0.09216, 0.5607, 0.06409, 0.5607, 0.066, 0.5, 0.09025, 0.5, 0.6213, 0.452, 0.6535, 0.4692, 0.6936, 0.3861, 0.6682, 0.3725, 0.6682, 0.3725, 0.6936, 0.3861, 0.7115, 0.3429, 0.6941, 0.3336, 0.6941, 0.3336, 0.7115, 0.3429, 0.7314, 0.2948, 0.723, 0.2903, 0.723, 0.2903, 0.7314, 0.2948, 0.7524, 0.2442, 0.7535, 0.2448, 0.0625, 0.6072, 0.03125, 0.6072, 0.03165, 0.5833, 0.0621, 0.5833, 0.0621, 0.5833, 0.03165, 0.5833, 0.03284, 0.5607, 0.06091, 0.5607, 0.06091, 0.5607, 0.03284, 0.5607, 0.03475, 0.5, 0.059, 0.5, 0.6632, 0.4733, 0.6981, 0.4839, 0.7213, 0.3944, 0.6936, 0.3861, 0.6936, 0.3861, 0.7213, 0.3944, 0.7304, 0.3486, 0.7115, 0.3429, 0.7115, 0.3429, 0.7304, 0.3486, 0.7405, 0.2976, 0.7314, 0.2948, 0.7314, 0.2948, 0.7405, 0.2976, 0.7512, 0.2438, 0.7524, 0.2442, 0.03125, 0.6072, 0.0, 0.6072, 0.000402, 0.5833, 0.03085, 0.5833, 0.03085, 0.5833, 0.000402, 0.5833, 0.001588, 0.5607, 0.02966, 0.5607, 0.02966, 0.5607, 0.001588, 0.5607, 0.003498, 0.5, 0.02775, 0.5, 0.7084, 0.4859, 0.7448, 0.4895, 0.75, 0.3973, 0.7213, 0.3944, 0.7213, 0.3944, 0.75, 0.3973, 0.75, 0.3506, 0.7304, 0.3486, 0.7304, 0.3486, 0.75, 0.3506, 0.75, 0.2985, 0.7405, 0.2976, 0.7405, 0.2976, 0.75, 0.2985, 0.75, 0.2437, 0.7512, 0.2438, 0.75, 0.2437, 0.7488, 0.2438, 0.7476, 0.2442, 0.7465, 0.2448, 0.7456, 0.2456, 0.7448, 0.2465, 0.7442, 0.2476, 0.7438, 0.2488, 0.7437, 0.25, 0.7438, 0.2512, 0.7442, 0.2524, 0.7448, 0.2535, 0.7456, 0.2544, 0.7465, 0.2552, 0.7476, 0.2558, 0.7488, 0.2562, 0.75, 0.2563, 0.7512, 0.2562, 0.7524, 0.2558, 0.7535, 0.2552, 0.7544, 0.2544, 0.7552, 0.2535, 0.7558, 0.2524, 0.7562, 0.2512, 0.7563, 0.25, 0.7562, 0.2488, 0.7558, 0.2476, 0.7552, 0.2465, 0.7544, 0.2456, 0.7535, 0.2448, 0.7524, 0.2442, 0.7512, 0.2438])
me_cylinder_001.materials.append(mat_material)
me_cylinder_001.update()

# ---- objects
ob_cylinder = bpy.data.objects.new('Cylinder', me_cylinder)
ob_cylinder_001 = bpy.data.objects.new('Cylinder.001', me_cylinder_001)

# ---- transforms, parenting, visibility, modifiers, constraints
ob_cylinder.location = (0.0, 0.0, 0.0)
ob_cylinder.scale = (1.0, 1.0, 0.0778)
ob_cylinder_001.location = (0.0, 0.0, -0.4072)
ob_cylinder_001.scale = (0.9417, 0.9417, 0.3839)

# ---- collection membership
col_collection.objects.link(ob_cylinder)
col_collection.objects.link(ob_cylinder_001)

# ---- scene / render settings (as saved in the file)
scene.frame_start = 1; scene.frame_end = 250; scene.frame_set(1)
scene.render.engine = 'BLENDER_EEVEE_NEXT'
scene.cycles.sampling_pattern = 'TABULATED_SOBOL'
scene.view_settings.view_transform = 'Filmic'
bpy.context.view_layer.update()

# ---- added for rendering (the .blend has no active camera and no usable light): camera, sun
cam_auto = bpy.data.cameras.new('AutoCamera')
cam_auto.lens = 50.0
cam_auto.sensor_width = 36.0
cam_auto.clip_end = 1000.0
ob_auto_camera = bpy.data.objects.new('AutoCamera', cam_auto)
scene.collection.objects.link(ob_auto_camera)
ob_auto_camera.location = (3.1682, -3.80184, 1.64729)
ob_auto_camera.rotation_euler = (1.09748, -7.21219e-08, 0.694738)
scene.camera = ob_auto_camera
light_auto_sun = bpy.data.lights.new('AutoSun', 'SUN')
light_auto_sun.energy = 3.0
light_auto_sun.angle = 0.0523599
ob_auto_sun = bpy.data.objects.new('AutoSun', light_auto_sun)
scene.collection.objects.link(ob_auto_sun)
ob_auto_sun.rotation_euler = (0.872665, 0.174533, 0.523599)
bpy.context.view_layer.update()

